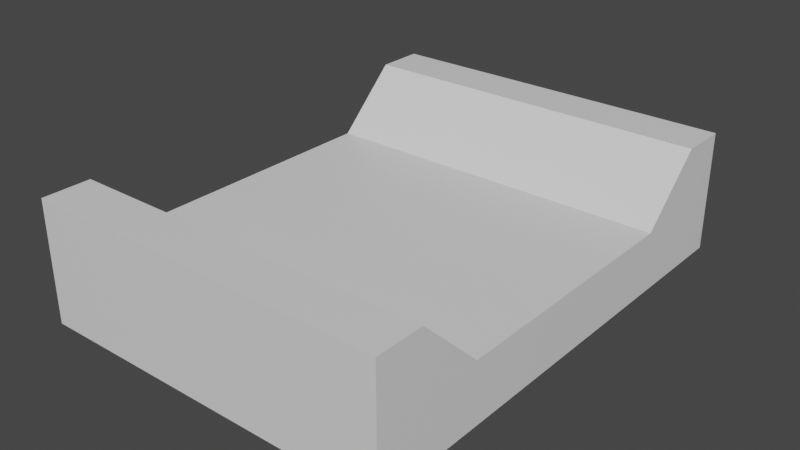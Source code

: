 # Source: Freezer.blend  (saved by Blender 3.1.7; exported with 4.5.12 LTS)
import bpy
from mathutils import Matrix  # noqa: F401  (used for matrix-valued properties, if any)

bpy.ops.wm.read_factory_settings(use_empty=True)
scene = bpy.context.scene
scene.name = 'Scene'

# ---- collections
col_collection = bpy.data.collections.new('Collection'); scene.collection.children.link(col_collection)

# ---- materials (node trees are filled in below, after node groups)
mat_material = bpy.data.materials.new('Material')
mat_material.alpha_threshold = 0.0
mat_material.use_transparent_shadow = False
mat_material.line_color = (0.0, 0.0, 0.0, 1.0)

# ---- material node trees
mat_material.use_nodes = True; mat_material.node_tree.nodes.clear()
_N = mat_material.node_tree.nodes; _L = mat_material.node_tree.links
n0 = _N.new('ShaderNodeOutputMaterial'); n0.name = 'Material Output'; n0.location = (300, 300)
n1 = _N.new('ShaderNodeBsdfPrincipled'); n1.name = 'Principled BSDF'; n1.location = (10, 300)
n1.distribution = 'GGX'
n1.subsurface_method = 'RANDOM_WALK_SKIN'
n1.inputs[2].default_value = 0.4
n1.inputs[3].default_value = 1.45
n1.inputs[27].default_value = (0.0, 0.0, 0.0, 1.0)
n1.inputs[28].default_value = 1.0
_L.new(n1.outputs[0], n0.inputs[0])
n0.is_active_output = True

# ---- world
world_world = bpy.data.worlds.new('World'); scene.world = world_world
world_world.use_nodes = True; world_world.node_tree.nodes.clear()
_N = world_world.node_tree.nodes; _L = world_world.node_tree.links
n0 = _N.new('ShaderNodeOutputWorld'); n0.name = 'World Output'; n0.location = (300, 300)
n1 = _N.new('ShaderNodeBackground'); n1.name = 'Background'; n1.location = (10, 300)
n1.inputs[0].default_value = (0.05088, 0.05088, 0.05088, 1.0)
_L.new(n1.outputs[0], n0.inputs[0])
n0.is_active_output = True
world_world.color = (0.05088, 0.05088, 0.05088)
world_world.use_sun_shadow = False
world_world.sun_shadow_jitter_overblur = 0.0

# ---- meshes
me_cube = bpy.data.meshes.new('Cube')
me_cube.from_pydata([(3.0, 4.0, 1.0), (3.0, 4.0, -1.0), (3.0, 0.0, 0.0), (3.0, 0.0, -1.0), (0.0, 4.0, 1.0), (0.0, 4.0, -1.0), (0.0, 0.0, 0.0), (0.0, 0.0, -1.0), (0.0, 3.2, -1.0), (3.0, 3.2, 1.0), (0.0, 3.2, 1.0), (3.0, 3.2, -1.0), (0.0, 2.149, -1.0), (3.0, 2.149, 0.0), (0.0, 2.149, 0.0), (3.0, 2.149, -1.0), (-3.0, 4.0, 1.0), (-3.0, 4.0, -1.0), (-3.0, 0.0, 0.0), (-3.0, 0.0, -1.0), (-3.0, 3.2, 1.0), (-3.0, 3.2, -1.0), (-3.0, 2.149, 0.0), (-3.0, 2.149, -1.0), (3.0, -4.0, 1.0), (3.0, -4.0, -1.0), (0.0, -4.0, 1.0), (0.0, -4.0, -1.0), (0.0, -3.2, -1.0), (3.0, -3.2, 1.0), (0.0, -3.2, 1.0), (3.0, -3.2, -1.0), (0.0, -2.149, -1.0), (3.0, -2.149, 0.0), (0.0, -2.149, 0.0), (3.0, -2.149, -1.0), (-3.0, -4.0, 1.0), (-3.0, -4.0, -1.0), (-3.0, -3.2, 1.0), (-3.0, -3.2, -1.0), (-3.0, -2.149, 0.0), (-3.0, -2.149, -1.0)], [], [(13, 14, 6, 2), (3, 2, 6, 7), (8, 10, 4, 5), (12, 15, 3, 7), (15, 13, 2, 3), (5, 4, 0, 1), (1, 0, 9, 11), (5, 1, 11, 8), (12, 14, 10, 8), (0, 4, 10, 9), (7, 6, 14, 12), (11, 9, 13, 15), (8, 11, 15, 12), (9, 10, 14, 13), (22, 18, 6, 14), (19, 7, 6, 18), (12, 7, 19, 23), (23, 19, 18, 22), (5, 17, 16, 4), (17, 21, 20, 16), (5, 8, 21, 17), (16, 20, 10, 4), (21, 23, 22, 20), (8, 12, 23, 21), (20, 22, 14, 10), (33, 2, 6, 34), (28, 27, 26, 30), (32, 7, 3, 35), (35, 3, 2, 33), (27, 25, 24, 26), (25, 31, 29, 24), (27, 28, 31, 25), (32, 28, 30, 34), (24, 29, 30, 26), (7, 32, 34, 6), (31, 35, 33, 29), (28, 32, 35, 31), (29, 33, 34, 30), (40, 34, 6, 18), (32, 41, 19, 7), (41, 40, 18, 19), (27, 26, 36, 37), (37, 36, 38, 39), (27, 37, 39, 28), (36, 26, 30, 38), (39, 38, 40, 41), (28, 39, 41, 32), (38, 30, 34, 40)])
_uv = me_cube.uv_layers.new(name='UVMap')
_uv.uv.foreach_set('vector', [0.625, 0.6157, 0.875, 0.6157, 0.875, 0.75, 0.625, 0.75, 0.375, 0.75, 0.625, 0.75, 0.625, 1.0, 0.375, 1.0, 0.375, 0.2, 0.625, 0.2, 0.625, 0.25, 0.375, 0.25, 0.125, 0.6157, 0.375, 0.6157, 0.375, 0.75, 0.125, 0.75, 0.375, 0.6157, 0.625, 0.6157, 0.625, 0.75, 0.375, 0.75, 0.375, 0.25, 0.625, 0.25, 0.625, 0.5, 0.375, 0.5, 0.375, 0.5, 0.625, 0.5, 0.625, 0.55, 0.375, 0.55, 0.125, 0.5, 0.375, 0.5, 0.375, 0.55, 0.125, 0.55, 0.375, 0.1343, 0.625, 0.1343, 0.625, 0.2, 0.375, 0.2, 0.625, 0.5, 0.875, 0.5, 0.875, 0.55, 0.625, 0.55, 0.375, 0.0, 0.625, 0.0, 0.625, 0.1343, 0.375, 0.1343, 0.375, 0.55, 0.625, 0.55, 0.625, 0.6157, 0.375, 0.6157, 0.125, 0.55, 0.375, 0.55, 0.375, 0.6157, 0.125, 0.6157, 0.625, 0.55, 0.875, 0.55, 0.875, 0.6157, 0.625, 0.6157, 0.625, 0.6157, 0.625, 0.75, 0.875, 0.75, 0.875, 0.6157, 0.375, 0.75, 0.375, 1.0, 0.625, 1.0, 0.625, 0.75, 0.125, 0.6157, 0.125, 0.75, 0.375, 0.75, 0.375, 0.6157, 0.375, 0.6157, 0.375, 0.75, 0.625, 0.75, 0.625, 0.6157, 0.375, 0.25, 0.375, 0.5, 0.625, 0.5, 0.625, 0.25, 0.375, 0.5, 0.375, 0.55, 0.625, 0.55, 0.625, 0.5, 0.125, 0.5, 0.125, 0.55, 0.375, 0.55, 0.375, 0.5, 0.625, 0.5, 0.625, 0.55, 0.875, 0.55, 0.875, 0.5, 0.375, 0.55, 0.375, 0.6157, 0.625, 0.6157, 0.625, 0.55, 0.125, 0.55, 0.125, 0.6157, 0.375, 0.6157, 0.375, 0.55, 0.625, 0.55, 0.625, 0.6157, 0.875, 0.6157, 0.875, 0.55, 0.625, 0.6157, 0.625, 0.75, 0.875, 0.75, 0.875, 0.6157, 0.375, 0.2, 0.375, 0.25, 0.625, 0.25, 0.625, 0.2, 0.125, 0.6157, 0.125, 0.75, 0.375, 0.75, 0.375, 0.6157, 0.375, 0.6157, 0.375, 0.75, 0.625, 0.75, 0.625, 0.6157, 0.375, 0.25, 0.375, 0.5, 0.625, 0.5, 0.625, 0.25, 0.375, 0.5, 0.375, 0.55, 0.625, 0.55, 0.625, 0.5, 0.125, 0.5, 0.125, 0.55, 0.375, 0.55, 0.375, 0.5, 0.375, 0.1343, 0.375, 0.2, 0.625, 0.2, 0.625, 0.1343, 0.625, 0.5, 0.625, 0.55, 0.875, 0.55, 0.875, 0.5, 0.375, 0.0, 0.375, 0.1343, 0.625, 0.1343, 0.625, 0.0, 0.375, 0.55, 0.375, 0.6157, 0.625, 0.6157, 0.625, 0.55, 0.125, 0.55, 0.125, 0.6157, 0.375, 0.6157, 0.375, 0.55, 0.625, 0.55, 0.625, 0.6157, 0.875, 0.6157, 0.875, 0.55, 0.625, 0.6157, 0.875, 0.6157, 0.875, 0.75, 0.625, 0.75, 0.125, 0.6157, 0.375, 0.6157, 0.375, 0.75, 0.125, 0.75, 0.375, 0.6157, 0.625, 0.6157, 0.625, 0.75, 0.375, 0.75, 0.375, 0.25, 0.625, 0.25, 0.625, 0.5, 0.375, 0.5, 0.375, 0.5, 0.625, 0.5, 0.625, 0.55, 0.375, 0.55, 0.125, 0.5, 0.375, 0.5, 0.375, 0.55, 0.125, 0.55, 0.625, 0.5, 0.875, 0.5, 0.875, 0.55, 0.625, 0.55, 0.375, 0.55, 0.625, 0.55, 0.625, 0.6157, 0.375, 0.6157, 0.125, 0.55, 0.375, 0.55, 0.375, 0.6157, 0.125, 0.6157, 0.625, 0.55, 0.875, 0.55, 0.875, 0.6157, 0.625, 0.6157])
me_cube.materials.append(mat_material)
me_cube.use_remesh_preserve_volume = False
me_cube.use_remesh_preserve_attributes = False
me_cube.use_mirror_vertex_groups = False
me_cube.update()

# ---- objects
ob_cube = bpy.data.objects.new('Cube', me_cube)

# ---- transforms, parenting, visibility, modifiers, constraints
ob_cube.location = (0.0, 0.0, 0.0)
ob_cube.lock_rotations_4d = False
ob_cube.empty_display_type = 'ARROWS'
ob_cube.lineart.crease_threshold = 0.0

# ---- collection membership
col_collection.objects.link(ob_cube)

# ---- scene / render settings (as saved in the file)
scene.frame_start = 1; scene.frame_end = 250; scene.frame_set(1)
scene.render.engine = 'BLENDER_EEVEE_NEXT'
scene.cycles.sampling_pattern = 'TABULATED_SOBOL'
scene.cycles.use_light_tree = False
scene.view_settings.view_transform = 'Filmic'
bpy.context.view_layer.update()

# ---- added for rendering (the .blend has no active camera and no usable light): camera, sun
cam_auto = bpy.data.cameras.new('AutoCamera')
cam_auto.lens = 50.0
cam_auto.sensor_width = 36.0
cam_auto.clip_end = 1000.0
ob_auto_camera = bpy.data.objects.new('AutoCamera', cam_auto)
scene.collection.objects.link(ob_auto_camera)
ob_auto_camera.location = (9.43548, -11.3226, 7.54838)
ob_auto_camera.rotation_euler = (1.09748, -7.21219e-08, 0.694738)
scene.camera = ob_auto_camera
light_auto_sun = bpy.data.lights.new('AutoSun', 'SUN')
light_auto_sun.energy = 3.0
light_auto_sun.angle = 0.0523599
ob_auto_sun = bpy.data.objects.new('AutoSun', light_auto_sun)
scene.collection.objects.link(ob_auto_sun)
ob_auto_sun.rotation_euler = (0.872665, 0.174533, 0.523599)
bpy.context.view_layer.update()
